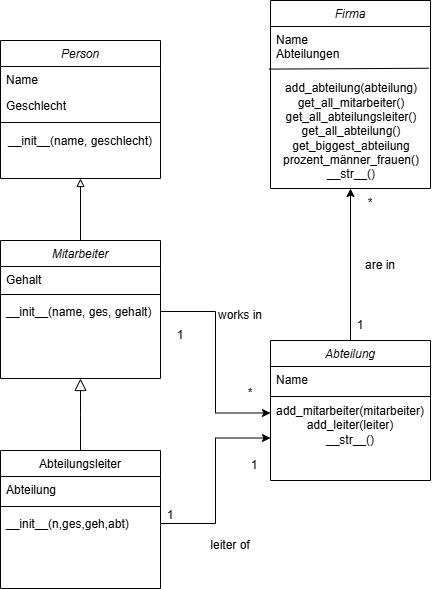

The diagram above was exported from draw.io. Its source (the exported page's mxGraphModel, read from the mxfile embedded in the PNG):
<mxGraphModel dx="1184" dy="1784" grid="1" gridSize="10" guides="1" tooltips="1" connect="1" arrows="1" fold="1" page="1" pageScale="1" pageWidth="827" pageHeight="1169" math="0" shadow="0">
  <root>
    <mxCell id="WIyWlLk6GJQsqaUBKTNV-0" />
    <mxCell id="WIyWlLk6GJQsqaUBKTNV-1" parent="WIyWlLk6GJQsqaUBKTNV-0" />
    <mxCell id="78RPN30aQIk00YAYWzo5-10" style="edgeStyle=orthogonalEdgeStyle;rounded=0;orthogonalLoop=1;jettySize=auto;html=1;exitX=0.5;exitY=0;exitDx=0;exitDy=0;entryX=0.5;entryY=1;entryDx=0;entryDy=0;endArrow=block;endFill=0;" parent="WIyWlLk6GJQsqaUBKTNV-1" source="zkfFHV4jXpPFQw0GAbJ--0" target="78RPN30aQIk00YAYWzo5-1" edge="1">
      <mxGeometry relative="1" as="geometry" />
    </mxCell>
    <mxCell id="zkfFHV4jXpPFQw0GAbJ--0" value="Mitarbeiter" style="swimlane;fontStyle=2;align=center;verticalAlign=top;childLayout=stackLayout;horizontal=1;startSize=26;horizontalStack=0;resizeParent=1;resizeLast=0;collapsible=1;marginBottom=0;rounded=0;shadow=0;strokeWidth=1;" parent="WIyWlLk6GJQsqaUBKTNV-1" vertex="1">
      <mxGeometry x="220" y="120" width="160" height="138" as="geometry">
        <mxRectangle x="230" y="140" width="160" height="26" as="alternateBounds" />
      </mxGeometry>
    </mxCell>
    <mxCell id="zkfFHV4jXpPFQw0GAbJ--1" value="Gehalt" style="text;align=left;verticalAlign=top;spacingLeft=4;spacingRight=4;overflow=hidden;rotatable=0;points=[[0,0.5],[1,0.5]];portConstraint=eastwest;" parent="zkfFHV4jXpPFQw0GAbJ--0" vertex="1">
      <mxGeometry y="26" width="160" height="24" as="geometry" />
    </mxCell>
    <mxCell id="zkfFHV4jXpPFQw0GAbJ--4" value="" style="line;html=1;strokeWidth=1;align=left;verticalAlign=middle;spacingTop=-1;spacingLeft=3;spacingRight=3;rotatable=0;labelPosition=right;points=[];portConstraint=eastwest;" parent="zkfFHV4jXpPFQw0GAbJ--0" vertex="1">
      <mxGeometry y="50" width="160" height="8" as="geometry" />
    </mxCell>
    <mxCell id="zkfFHV4jXpPFQw0GAbJ--5" value="__init__(name, ges, gehalt)" style="text;align=left;verticalAlign=top;spacingLeft=4;spacingRight=4;overflow=hidden;rotatable=0;points=[[0,0.5],[1,0.5]];portConstraint=eastwest;" parent="zkfFHV4jXpPFQw0GAbJ--0" vertex="1">
      <mxGeometry y="58" width="160" height="26" as="geometry" />
    </mxCell>
    <mxCell id="zkfFHV4jXpPFQw0GAbJ--6" value="Abteilungsleiter" style="swimlane;fontStyle=0;align=center;verticalAlign=top;childLayout=stackLayout;horizontal=1;startSize=26;horizontalStack=0;resizeParent=1;resizeLast=0;collapsible=1;marginBottom=0;rounded=0;shadow=0;strokeWidth=1;" parent="WIyWlLk6GJQsqaUBKTNV-1" vertex="1">
      <mxGeometry x="220" y="330" width="160" height="138" as="geometry">
        <mxRectangle x="130" y="380" width="160" height="26" as="alternateBounds" />
      </mxGeometry>
    </mxCell>
    <mxCell id="zkfFHV4jXpPFQw0GAbJ--7" value="Abteilung" style="text;align=left;verticalAlign=top;spacingLeft=4;spacingRight=4;overflow=hidden;rotatable=0;points=[[0,0.5],[1,0.5]];portConstraint=eastwest;" parent="zkfFHV4jXpPFQw0GAbJ--6" vertex="1">
      <mxGeometry y="26" width="160" height="26" as="geometry" />
    </mxCell>
    <mxCell id="zkfFHV4jXpPFQw0GAbJ--9" value="" style="line;html=1;strokeWidth=1;align=left;verticalAlign=middle;spacingTop=-1;spacingLeft=3;spacingRight=3;rotatable=0;labelPosition=right;points=[];portConstraint=eastwest;" parent="zkfFHV4jXpPFQw0GAbJ--6" vertex="1">
      <mxGeometry y="52" width="160" height="8" as="geometry" />
    </mxCell>
    <mxCell id="zkfFHV4jXpPFQw0GAbJ--11" value="__init__(n,ges,geh,abt)" style="text;align=left;verticalAlign=top;spacingLeft=4;spacingRight=4;overflow=hidden;rotatable=0;points=[[0,0.5],[1,0.5]];portConstraint=eastwest;" parent="zkfFHV4jXpPFQw0GAbJ--6" vertex="1">
      <mxGeometry y="60" width="160" height="26" as="geometry" />
    </mxCell>
    <mxCell id="zkfFHV4jXpPFQw0GAbJ--12" value="" style="endArrow=block;endSize=10;endFill=0;shadow=0;strokeWidth=1;rounded=0;curved=0;edgeStyle=elbowEdgeStyle;elbow=vertical;" parent="WIyWlLk6GJQsqaUBKTNV-1" source="zkfFHV4jXpPFQw0GAbJ--6" target="zkfFHV4jXpPFQw0GAbJ--0" edge="1">
      <mxGeometry width="160" relative="1" as="geometry">
        <mxPoint x="200" y="203" as="sourcePoint" />
        <mxPoint x="200" y="203" as="targetPoint" />
      </mxGeometry>
    </mxCell>
    <mxCell id="78RPN30aQIk00YAYWzo5-1" value="Person" style="swimlane;fontStyle=2;align=center;verticalAlign=top;childLayout=stackLayout;horizontal=1;startSize=26;horizontalStack=0;resizeParent=1;resizeLast=0;collapsible=1;marginBottom=0;rounded=0;shadow=0;strokeWidth=1;" parent="WIyWlLk6GJQsqaUBKTNV-1" vertex="1">
      <mxGeometry x="220" y="-80" width="160" height="138" as="geometry">
        <mxRectangle x="230" y="140" width="160" height="26" as="alternateBounds" />
      </mxGeometry>
    </mxCell>
    <mxCell id="78RPN30aQIk00YAYWzo5-2" value="Name" style="text;align=left;verticalAlign=top;spacingLeft=4;spacingRight=4;overflow=hidden;rotatable=0;points=[[0,0.5],[1,0.5]];portConstraint=eastwest;" parent="78RPN30aQIk00YAYWzo5-1" vertex="1">
      <mxGeometry y="26" width="160" height="26" as="geometry" />
    </mxCell>
    <mxCell id="78RPN30aQIk00YAYWzo5-3" value="Geschlecht" style="text;align=left;verticalAlign=top;spacingLeft=4;spacingRight=4;overflow=hidden;rotatable=0;points=[[0,0.5],[1,0.5]];portConstraint=eastwest;rounded=0;shadow=0;html=0;" parent="78RPN30aQIk00YAYWzo5-1" vertex="1">
      <mxGeometry y="52" width="160" height="26" as="geometry" />
    </mxCell>
    <mxCell id="78RPN30aQIk00YAYWzo5-5" value="" style="line;html=1;strokeWidth=1;align=left;verticalAlign=middle;spacingTop=-1;spacingLeft=3;spacingRight=3;rotatable=0;labelPosition=right;points=[];portConstraint=eastwest;" parent="78RPN30aQIk00YAYWzo5-1" vertex="1">
      <mxGeometry y="78" width="160" height="8" as="geometry" />
    </mxCell>
    <mxCell id="78RPN30aQIk00YAYWzo5-9" value="__init__(name, geschlecht)" style="text;html=1;align=center;verticalAlign=middle;whiteSpace=wrap;rounded=0;" parent="78RPN30aQIk00YAYWzo5-1" vertex="1">
      <mxGeometry y="86" width="160" height="30" as="geometry" />
    </mxCell>
    <mxCell id="78RPN30aQIk00YAYWzo5-28" style="edgeStyle=orthogonalEdgeStyle;rounded=0;orthogonalLoop=1;jettySize=auto;html=1;exitX=0.5;exitY=0;exitDx=0;exitDy=0;entryX=0.5;entryY=1;entryDx=0;entryDy=0;" parent="WIyWlLk6GJQsqaUBKTNV-1" source="78RPN30aQIk00YAYWzo5-12" target="78RPN30aQIk00YAYWzo5-24" edge="1">
      <mxGeometry relative="1" as="geometry" />
    </mxCell>
    <mxCell id="78RPN30aQIk00YAYWzo5-12" value="Abteilung" style="swimlane;fontStyle=2;align=center;verticalAlign=top;childLayout=stackLayout;horizontal=1;startSize=26;horizontalStack=0;resizeParent=1;resizeLast=0;collapsible=1;marginBottom=0;rounded=0;shadow=0;strokeWidth=1;" parent="WIyWlLk6GJQsqaUBKTNV-1" vertex="1">
      <mxGeometry x="490" y="220" width="160" height="140" as="geometry">
        <mxRectangle x="230" y="140" width="160" height="26" as="alternateBounds" />
      </mxGeometry>
    </mxCell>
    <mxCell id="78RPN30aQIk00YAYWzo5-13" value="Name" style="text;align=left;verticalAlign=top;spacingLeft=4;spacingRight=4;overflow=hidden;rotatable=0;points=[[0,0.5],[1,0.5]];portConstraint=eastwest;" parent="78RPN30aQIk00YAYWzo5-12" vertex="1">
      <mxGeometry y="26" width="160" height="26" as="geometry" />
    </mxCell>
    <mxCell id="78RPN30aQIk00YAYWzo5-15" value="" style="line;html=1;strokeWidth=1;align=left;verticalAlign=middle;spacingTop=-1;spacingLeft=3;spacingRight=3;rotatable=0;labelPosition=right;points=[];portConstraint=eastwest;" parent="78RPN30aQIk00YAYWzo5-12" vertex="1">
      <mxGeometry y="52" width="160" height="8" as="geometry" />
    </mxCell>
    <mxCell id="78RPN30aQIk00YAYWzo5-16" value="add_mitarbeiter(mitarbeiter)&lt;div&gt;add_leiter(leiter)&lt;/div&gt;&lt;div&gt;__str__()&lt;/div&gt;" style="text;html=1;align=center;verticalAlign=middle;whiteSpace=wrap;rounded=0;" parent="78RPN30aQIk00YAYWzo5-12" vertex="1">
      <mxGeometry y="60" width="160" height="50" as="geometry" />
    </mxCell>
    <mxCell id="78RPN30aQIk00YAYWzo5-17" style="edgeStyle=orthogonalEdgeStyle;rounded=0;orthogonalLoop=1;jettySize=auto;html=1;exitX=1;exitY=0.5;exitDx=0;exitDy=0;entryX=0;entryY=0.25;entryDx=0;entryDy=0;" parent="WIyWlLk6GJQsqaUBKTNV-1" source="zkfFHV4jXpPFQw0GAbJ--5" target="78RPN30aQIk00YAYWzo5-16" edge="1">
      <mxGeometry relative="1" as="geometry" />
    </mxCell>
    <mxCell id="78RPN30aQIk00YAYWzo5-18" style="edgeStyle=orthogonalEdgeStyle;rounded=0;orthogonalLoop=1;jettySize=auto;html=1;exitX=1;exitY=0.5;exitDx=0;exitDy=0;entryX=0;entryY=0.75;entryDx=0;entryDy=0;" parent="WIyWlLk6GJQsqaUBKTNV-1" source="zkfFHV4jXpPFQw0GAbJ--11" target="78RPN30aQIk00YAYWzo5-16" edge="1">
      <mxGeometry relative="1" as="geometry" />
    </mxCell>
    <mxCell id="78RPN30aQIk00YAYWzo5-20" value="*" style="text;html=1;align=center;verticalAlign=middle;whiteSpace=wrap;rounded=0;" parent="WIyWlLk6GJQsqaUBKTNV-1" vertex="1">
      <mxGeometry x="440" y="258" width="60" height="30" as="geometry" />
    </mxCell>
    <mxCell id="78RPN30aQIk00YAYWzo5-21" value="works in" style="text;html=1;align=center;verticalAlign=middle;whiteSpace=wrap;rounded=0;" parent="WIyWlLk6GJQsqaUBKTNV-1" vertex="1">
      <mxGeometry x="430" y="180" width="60" height="30" as="geometry" />
    </mxCell>
    <mxCell id="78RPN30aQIk00YAYWzo5-22" value="1" style="text;html=1;align=center;verticalAlign=middle;whiteSpace=wrap;rounded=0;" parent="WIyWlLk6GJQsqaUBKTNV-1" vertex="1">
      <mxGeometry x="444" y="330" width="60" height="30" as="geometry" />
    </mxCell>
    <mxCell id="78RPN30aQIk00YAYWzo5-23" value="leiter of" style="text;html=1;align=center;verticalAlign=middle;whiteSpace=wrap;rounded=0;" parent="WIyWlLk6GJQsqaUBKTNV-1" vertex="1">
      <mxGeometry x="420" y="410" width="60" height="30" as="geometry" />
    </mxCell>
    <mxCell id="78RPN30aQIk00YAYWzo5-24" value="Firma" style="swimlane;fontStyle=2;align=center;verticalAlign=top;childLayout=stackLayout;horizontal=1;startSize=26;horizontalStack=0;resizeParent=1;resizeLast=0;collapsible=1;marginBottom=0;rounded=0;shadow=0;strokeWidth=1;" parent="WIyWlLk6GJQsqaUBKTNV-1" vertex="1">
      <mxGeometry x="490" y="-120" width="160" height="188" as="geometry">
        <mxRectangle x="230" y="140" width="160" height="26" as="alternateBounds" />
      </mxGeometry>
    </mxCell>
    <mxCell id="78RPN30aQIk00YAYWzo5-25" value="Name&#10;Abteilungen" style="text;align=left;verticalAlign=top;spacingLeft=4;spacingRight=4;overflow=hidden;rotatable=0;points=[[0,0.5],[1,0.5]];portConstraint=eastwest;" parent="78RPN30aQIk00YAYWzo5-24" vertex="1">
      <mxGeometry y="26" width="160" height="44" as="geometry" />
    </mxCell>
    <mxCell id="bhixhoao0tsOs47Sq53O-2" value="" style="endArrow=none;html=1;rounded=0;exitX=-0.01;exitY=0.968;exitDx=0;exitDy=0;exitPerimeter=0;entryX=0.99;entryY=0.949;entryDx=0;entryDy=0;entryPerimeter=0;" edge="1" parent="78RPN30aQIk00YAYWzo5-24" source="78RPN30aQIk00YAYWzo5-25" target="78RPN30aQIk00YAYWzo5-25">
      <mxGeometry width="50" height="50" relative="1" as="geometry">
        <mxPoint x="-50" y="30" as="sourcePoint" />
        <mxPoint y="-20" as="targetPoint" />
      </mxGeometry>
    </mxCell>
    <mxCell id="78RPN30aQIk00YAYWzo5-29" value="*" style="text;html=1;align=center;verticalAlign=middle;whiteSpace=wrap;rounded=0;" parent="WIyWlLk6GJQsqaUBKTNV-1" vertex="1">
      <mxGeometry x="560" y="68" width="60" height="30" as="geometry" />
    </mxCell>
    <mxCell id="78RPN30aQIk00YAYWzo5-30" value="are in" style="text;html=1;align=center;verticalAlign=middle;whiteSpace=wrap;rounded=0;" parent="WIyWlLk6GJQsqaUBKTNV-1" vertex="1">
      <mxGeometry x="570" y="130" width="60" height="30" as="geometry" />
    </mxCell>
    <mxCell id="78RPN30aQIk00YAYWzo5-31" value="1" style="text;html=1;align=center;verticalAlign=middle;whiteSpace=wrap;rounded=0;" parent="WIyWlLk6GJQsqaUBKTNV-1" vertex="1">
      <mxGeometry x="550" y="190" width="60" height="30" as="geometry" />
    </mxCell>
    <mxCell id="78RPN30aQIk00YAYWzo5-32" value="1" style="text;html=1;align=center;verticalAlign=middle;whiteSpace=wrap;rounded=0;" parent="WIyWlLk6GJQsqaUBKTNV-1" vertex="1">
      <mxGeometry x="360" y="380" width="60" height="30" as="geometry" />
    </mxCell>
    <mxCell id="78RPN30aQIk00YAYWzo5-33" value="1" style="text;html=1;align=center;verticalAlign=middle;whiteSpace=wrap;rounded=0;" parent="WIyWlLk6GJQsqaUBKTNV-1" vertex="1">
      <mxGeometry x="370" y="200" width="60" height="30" as="geometry" />
    </mxCell>
    <mxCell id="bhixhoao0tsOs47Sq53O-1" value="add_abteilung(abteilung)&lt;div&gt;get_all_mitarbeiter()&lt;/div&gt;&lt;div&gt;get_all_abteilungsleiter()&lt;/div&gt;&lt;div&gt;get_all_abteilung()&lt;/div&gt;&lt;div&gt;get_biggest_abteilung&lt;/div&gt;&lt;div&gt;prozent_männer_frauen()&lt;br&gt;&lt;div&gt;__str__()&lt;/div&gt;&lt;/div&gt;" style="text;html=1;align=center;verticalAlign=middle;whiteSpace=wrap;rounded=0;" vertex="1" parent="WIyWlLk6GJQsqaUBKTNV-1">
      <mxGeometry x="491" y="-4" width="160" height="30" as="geometry" />
    </mxCell>
  </root>
</mxGraphModel>